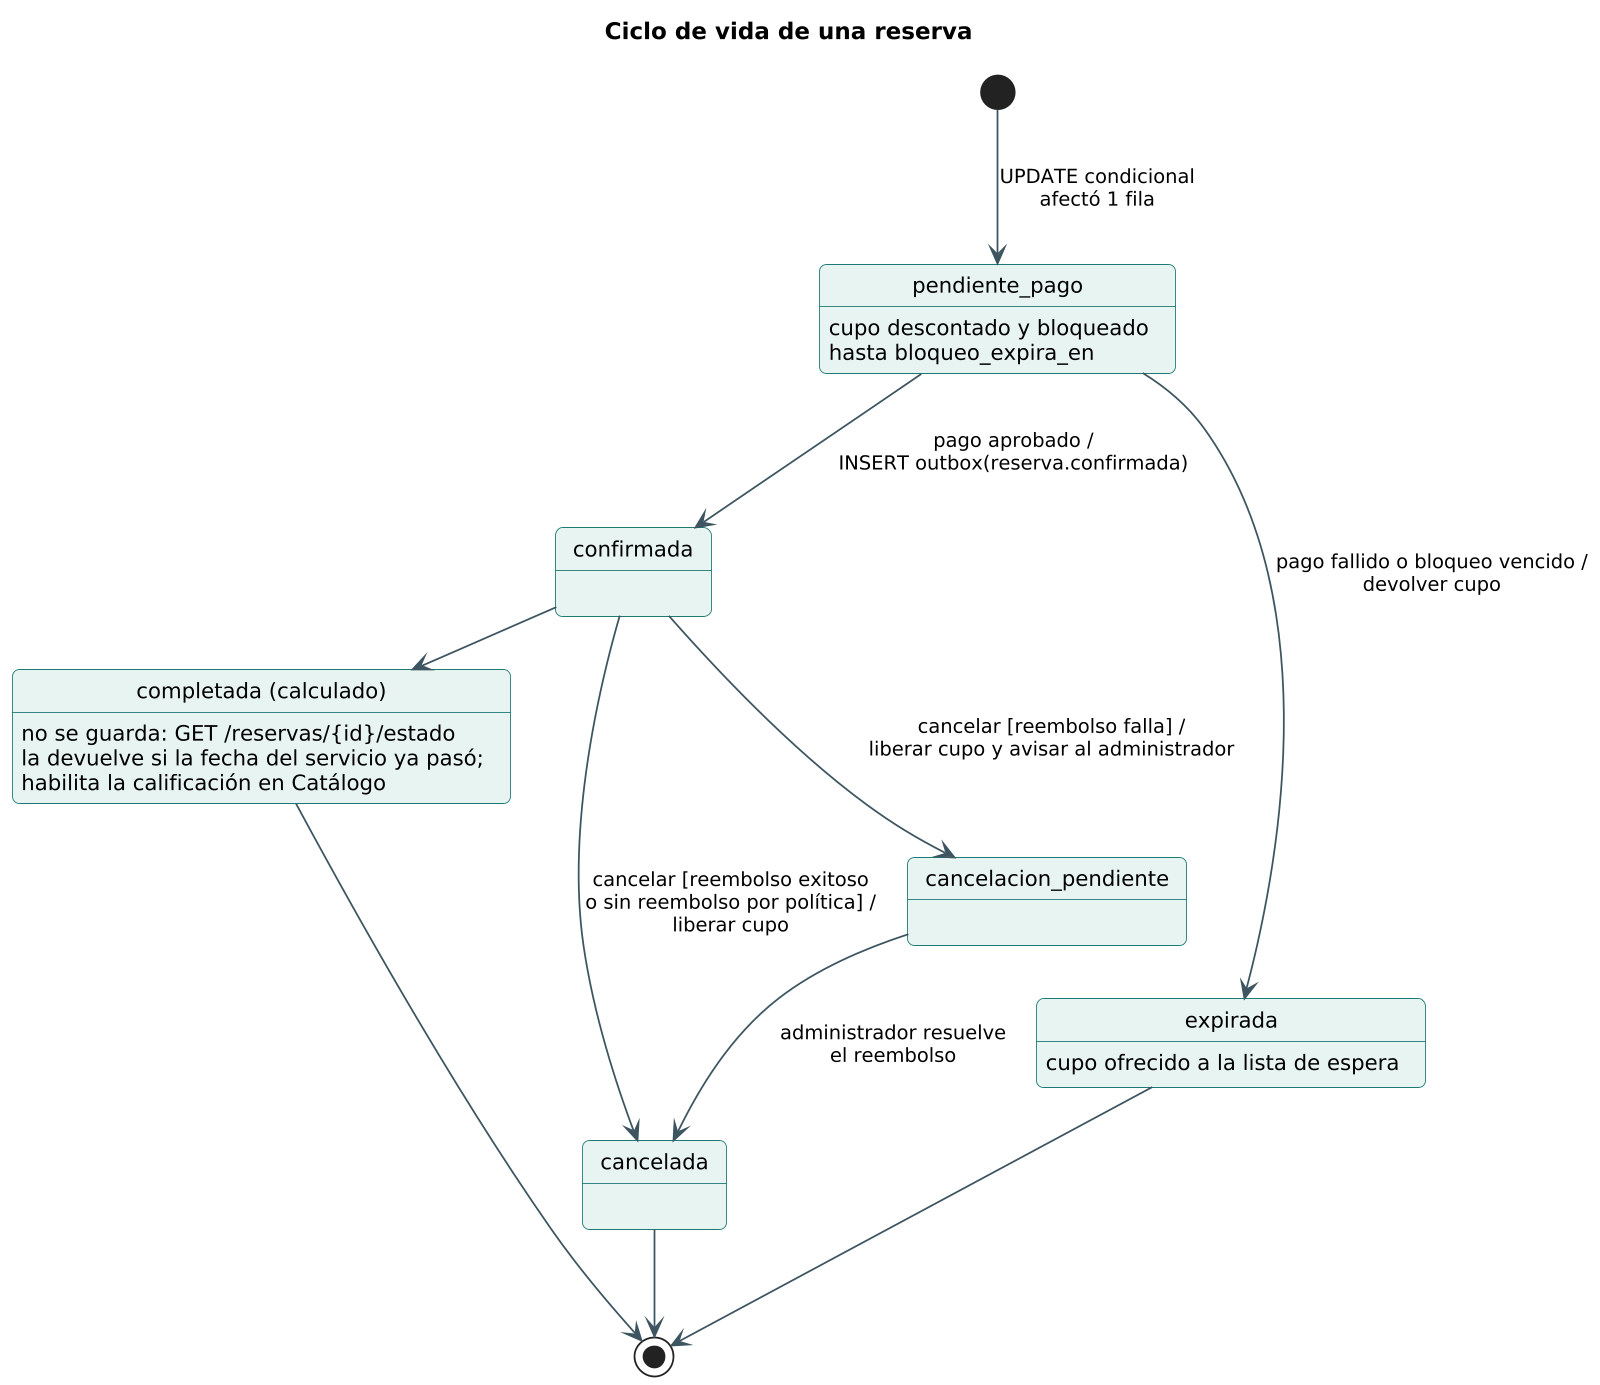

The diagram above was rendered by PlantUML. Its source (embedded in the PNG):
@startuml
skinparamlocked dpi 170
!include estilo.iuml
skinparam StateBackgroundColor #e8f4f2
skinparam StateBorderColor #1c7a73
title Ciclo de vida de una reserva
[*] --> pendiente_pago : UPDATE condicional\nafectó 1 fila
pendiente_pago : cupo descontado y bloqueado\nhasta bloqueo_expira_en
pendiente_pago --> confirmada : pago aprobado /\nINSERT outbox(reserva.confirmada)
pendiente_pago --> expirada : pago fallido o bloqueo vencido /\ndevolver cupo
expirada : cupo ofrecido a la lista de espera
confirmada --> cancelada : cancelar [reembolso exitoso\no sin reembolso por política] /\nliberar cupo
confirmada --> cancelacion_pendiente : cancelar [reembolso falla] /\nliberar cupo y avisar al administrador
cancelacion_pendiente --> cancelada : administrador resuelve\nel reembolso
state "completada (calculado)" as completada
completada : no se guarda: GET /reservas/{id}/estado\nla devuelve si la fecha del servicio ya pasó;\nhabilita la calificación en Catálogo
confirmada -right-> completada : la fecha del\nservicio ya pasó
cancelada --> [*]
expirada --> [*]
completada --> [*]
@enduml